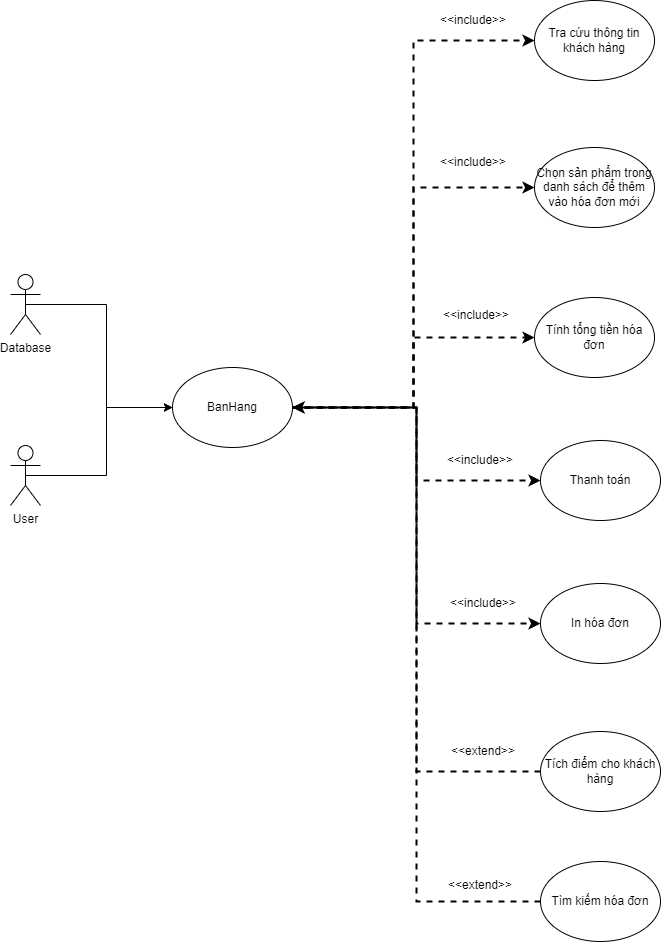

The diagram above was exported from draw.io. Its source (the exported page's mxGraphModel, read from the mxfile embedded in the PNG):
<mxGraphModel dx="954" dy="558" grid="0" gridSize="10" guides="1" tooltips="1" connect="1" arrows="1" fold="1" page="1" pageScale="1" pageWidth="850" pageHeight="1100" background="#ffffff" math="0" shadow="0">
  <root>
    <mxCell id="0" />
    <mxCell id="1" parent="0" />
    <mxCell id="doKCZEqYPfM5Whcy1q2a-12" style="edgeStyle=orthogonalEdgeStyle;rounded=0;orthogonalLoop=1;jettySize=auto;html=1;exitX=0.5;exitY=0.5;exitDx=0;exitDy=0;exitPerimeter=0;entryX=0;entryY=0.5;entryDx=0;entryDy=0;" edge="1" parent="1" source="doKCZEqYPfM5Whcy1q2a-1" target="doKCZEqYPfM5Whcy1q2a-4">
      <mxGeometry relative="1" as="geometry" />
    </mxCell>
    <mxCell id="doKCZEqYPfM5Whcy1q2a-1" value="Database" style="shape=umlActor;verticalLabelPosition=bottom;verticalAlign=top;html=1;outlineConnect=0;" vertex="1" parent="1">
      <mxGeometry x="48" y="337" width="30" height="60" as="geometry" />
    </mxCell>
    <mxCell id="doKCZEqYPfM5Whcy1q2a-14" style="edgeStyle=orthogonalEdgeStyle;rounded=0;orthogonalLoop=1;jettySize=auto;html=1;exitX=0.5;exitY=0.5;exitDx=0;exitDy=0;exitPerimeter=0;entryX=0;entryY=0.5;entryDx=0;entryDy=0;" edge="1" parent="1" source="doKCZEqYPfM5Whcy1q2a-3" target="doKCZEqYPfM5Whcy1q2a-4">
      <mxGeometry relative="1" as="geometry" />
    </mxCell>
    <mxCell id="doKCZEqYPfM5Whcy1q2a-3" value="User" style="shape=umlActor;verticalLabelPosition=bottom;verticalAlign=top;html=1;outlineConnect=0;" vertex="1" parent="1">
      <mxGeometry x="48" y="508" width="30" height="60" as="geometry" />
    </mxCell>
    <mxCell id="doKCZEqYPfM5Whcy1q2a-15" style="edgeStyle=orthogonalEdgeStyle;rounded=0;orthogonalLoop=1;jettySize=auto;html=1;exitX=1;exitY=0.5;exitDx=0;exitDy=0;entryX=0;entryY=0.5;entryDx=0;entryDy=0;dashed=1;strokeWidth=2;" edge="1" parent="1" source="doKCZEqYPfM5Whcy1q2a-4" target="doKCZEqYPfM5Whcy1q2a-5">
      <mxGeometry relative="1" as="geometry" />
    </mxCell>
    <mxCell id="doKCZEqYPfM5Whcy1q2a-16" style="edgeStyle=orthogonalEdgeStyle;rounded=0;orthogonalLoop=1;jettySize=auto;html=1;exitX=1;exitY=0.5;exitDx=0;exitDy=0;entryX=0;entryY=0.5;entryDx=0;entryDy=0;dashed=1;strokeWidth=2;" edge="1" parent="1" source="doKCZEqYPfM5Whcy1q2a-4" target="doKCZEqYPfM5Whcy1q2a-6">
      <mxGeometry relative="1" as="geometry" />
    </mxCell>
    <mxCell id="doKCZEqYPfM5Whcy1q2a-19" style="edgeStyle=orthogonalEdgeStyle;rounded=0;orthogonalLoop=1;jettySize=auto;html=1;exitX=1;exitY=0.5;exitDx=0;exitDy=0;entryX=0;entryY=0.5;entryDx=0;entryDy=0;dashed=1;strokeWidth=2;" edge="1" parent="1" source="doKCZEqYPfM5Whcy1q2a-4" target="doKCZEqYPfM5Whcy1q2a-8">
      <mxGeometry relative="1" as="geometry" />
    </mxCell>
    <mxCell id="doKCZEqYPfM5Whcy1q2a-20" style="edgeStyle=orthogonalEdgeStyle;rounded=0;orthogonalLoop=1;jettySize=auto;html=1;exitX=1;exitY=0.5;exitDx=0;exitDy=0;entryX=0;entryY=0.5;entryDx=0;entryDy=0;dashed=1;strokeWidth=2;" edge="1" parent="1" source="doKCZEqYPfM5Whcy1q2a-4" target="doKCZEqYPfM5Whcy1q2a-9">
      <mxGeometry relative="1" as="geometry" />
    </mxCell>
    <mxCell id="doKCZEqYPfM5Whcy1q2a-24" style="edgeStyle=orthogonalEdgeStyle;rounded=0;orthogonalLoop=1;jettySize=auto;html=1;exitX=1;exitY=0.5;exitDx=0;exitDy=0;entryX=0;entryY=0.5;entryDx=0;entryDy=0;dashed=1;strokeWidth=2;" edge="1" parent="1" source="doKCZEqYPfM5Whcy1q2a-4" target="doKCZEqYPfM5Whcy1q2a-7">
      <mxGeometry relative="1" as="geometry" />
    </mxCell>
    <mxCell id="doKCZEqYPfM5Whcy1q2a-4" value="BanHang" style="ellipse;whiteSpace=wrap;html=1;" vertex="1" parent="1">
      <mxGeometry x="210" y="430" width="120" height="80" as="geometry" />
    </mxCell>
    <mxCell id="doKCZEqYPfM5Whcy1q2a-5" value="Tra cứu thông tin khách hàng" style="ellipse;whiteSpace=wrap;html=1;" vertex="1" parent="1">
      <mxGeometry x="572" y="63" width="120" height="80" as="geometry" />
    </mxCell>
    <mxCell id="doKCZEqYPfM5Whcy1q2a-6" value="Chọn sản phẩm trong danh sách để thêm vào hóa đơn mới" style="ellipse;whiteSpace=wrap;html=1;" vertex="1" parent="1">
      <mxGeometry x="572" y="210" width="120" height="80" as="geometry" />
    </mxCell>
    <mxCell id="doKCZEqYPfM5Whcy1q2a-7" value="Tính tổng tiền hóa đơn" style="ellipse;whiteSpace=wrap;html=1;" vertex="1" parent="1">
      <mxGeometry x="572" y="360" width="120" height="80" as="geometry" />
    </mxCell>
    <mxCell id="doKCZEqYPfM5Whcy1q2a-8" value="Thanh toán" style="ellipse;whiteSpace=wrap;html=1;" vertex="1" parent="1">
      <mxGeometry x="578" y="503" width="120" height="80" as="geometry" />
    </mxCell>
    <mxCell id="doKCZEqYPfM5Whcy1q2a-9" value="In hóa đơn" style="ellipse;whiteSpace=wrap;html=1;" vertex="1" parent="1">
      <mxGeometry x="578" y="646" width="120" height="80" as="geometry" />
    </mxCell>
    <mxCell id="doKCZEqYPfM5Whcy1q2a-22" style="edgeStyle=orthogonalEdgeStyle;rounded=0;orthogonalLoop=1;jettySize=auto;html=1;exitX=0;exitY=0.5;exitDx=0;exitDy=0;entryX=1;entryY=0.5;entryDx=0;entryDy=0;dashed=1;strokeWidth=2;" edge="1" parent="1" source="doKCZEqYPfM5Whcy1q2a-10" target="doKCZEqYPfM5Whcy1q2a-4">
      <mxGeometry relative="1" as="geometry" />
    </mxCell>
    <mxCell id="doKCZEqYPfM5Whcy1q2a-10" value="Tích điểm cho khách hàng" style="ellipse;whiteSpace=wrap;html=1;" vertex="1" parent="1">
      <mxGeometry x="578" y="794" width="120" height="80" as="geometry" />
    </mxCell>
    <mxCell id="doKCZEqYPfM5Whcy1q2a-23" style="edgeStyle=orthogonalEdgeStyle;rounded=0;orthogonalLoop=1;jettySize=auto;html=1;exitX=0;exitY=0.5;exitDx=0;exitDy=0;entryX=1;entryY=0.5;entryDx=0;entryDy=0;dashed=1;strokeWidth=2;" edge="1" parent="1" source="doKCZEqYPfM5Whcy1q2a-11" target="doKCZEqYPfM5Whcy1q2a-4">
      <mxGeometry relative="1" as="geometry" />
    </mxCell>
    <mxCell id="doKCZEqYPfM5Whcy1q2a-11" value="Tìm kiếm hóa đơn" style="ellipse;whiteSpace=wrap;html=1;" vertex="1" parent="1">
      <mxGeometry x="578" y="924" width="120" height="80" as="geometry" />
    </mxCell>
    <mxCell id="doKCZEqYPfM5Whcy1q2a-25" value="&amp;lt;&amp;lt;include&amp;gt;&amp;gt;" style="text;html=1;align=center;verticalAlign=middle;whiteSpace=wrap;rounded=0;" vertex="1" parent="1">
      <mxGeometry x="481" y="68" width="60" height="30" as="geometry" />
    </mxCell>
    <mxCell id="doKCZEqYPfM5Whcy1q2a-26" value="&amp;lt;&amp;lt;include&amp;gt;&amp;gt;" style="text;html=1;align=center;verticalAlign=middle;whiteSpace=wrap;rounded=0;" vertex="1" parent="1">
      <mxGeometry x="481" y="210" width="60" height="30" as="geometry" />
    </mxCell>
    <mxCell id="doKCZEqYPfM5Whcy1q2a-28" value="&amp;lt;&amp;lt;include&amp;gt;&amp;gt;" style="text;html=1;align=center;verticalAlign=middle;whiteSpace=wrap;rounded=0;" vertex="1" parent="1">
      <mxGeometry x="484" y="363" width="60" height="30" as="geometry" />
    </mxCell>
    <mxCell id="doKCZEqYPfM5Whcy1q2a-30" value="&amp;lt;&amp;lt;include&amp;gt;&amp;gt;" style="text;html=1;align=center;verticalAlign=middle;whiteSpace=wrap;rounded=0;" vertex="1" parent="1">
      <mxGeometry x="491" y="651" width="60" height="30" as="geometry" />
    </mxCell>
    <mxCell id="doKCZEqYPfM5Whcy1q2a-32" value="&amp;lt;&amp;lt;include&amp;gt;&amp;gt;" style="text;html=1;align=center;verticalAlign=middle;whiteSpace=wrap;rounded=0;" vertex="1" parent="1">
      <mxGeometry x="488" y="508" width="60" height="30" as="geometry" />
    </mxCell>
    <mxCell id="doKCZEqYPfM5Whcy1q2a-33" value="&amp;lt;&amp;lt;extend&amp;gt;&amp;gt;" style="text;html=1;align=center;verticalAlign=middle;whiteSpace=wrap;rounded=0;" vertex="1" parent="1">
      <mxGeometry x="491" y="799" width="60" height="30" as="geometry" />
    </mxCell>
    <mxCell id="doKCZEqYPfM5Whcy1q2a-35" value="&amp;lt;&amp;lt;extend&amp;gt;&amp;gt;" style="text;html=1;align=center;verticalAlign=middle;whiteSpace=wrap;rounded=0;" vertex="1" parent="1">
      <mxGeometry x="488" y="933" width="60" height="30" as="geometry" />
    </mxCell>
  </root>
</mxGraphModel>